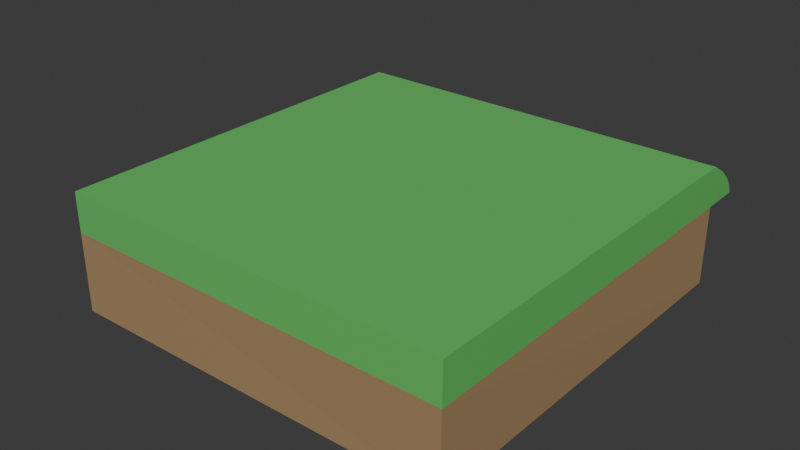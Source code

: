 # Source: grass-tiles.blend  (saved by Blender 4.2.66; exported with 4.5.12 LTS)
import bpy
from mathutils import Matrix  # noqa: F401  (used for matrix-valued properties, if any)

bpy.ops.wm.read_factory_settings(use_empty=True)
scene = bpy.context.scene
scene.name = 'Scene'

# ---- materials (node trees are filled in below, after node groups)
mat_grassmat = bpy.data.materials.new('GrassMat')
mat_grassmat.alpha_threshold = 0.0
mat_grassmat.use_transparent_shadow = False
mat_grassmat.roughness = 0.5
mat_grassmat.line_color = (0.0, 0.0, 0.0, 1.0)
mat_soilmat = bpy.data.materials.new('SoilMat')
mat_grassmat_008 = bpy.data.materials.new('GrassMat.008')
mat_grassmat_008.alpha_threshold = 0.0
mat_grassmat_008.use_transparent_shadow = False
mat_grassmat_008.roughness = 0.5
mat_grassmat_008.line_color = (0.0, 0.0, 0.0, 1.0)
mat_soilmat_008 = bpy.data.materials.new('SoilMat.008')
mat_grassmat_013 = bpy.data.materials.new('GrassMat.013')
mat_grassmat_013.alpha_threshold = 0.0
mat_grassmat_013.use_transparent_shadow = False
mat_grassmat_013.roughness = 0.5
mat_grassmat_013.line_color = (0.0, 0.0, 0.0, 1.0)
mat_soilmat_013 = bpy.data.materials.new('SoilMat.013')
mat_grassmat_012 = bpy.data.materials.new('GrassMat.012')
mat_grassmat_012.alpha_threshold = 0.0
mat_grassmat_012.use_transparent_shadow = False
mat_grassmat_012.roughness = 0.5
mat_grassmat_012.line_color = (0.0, 0.0, 0.0, 1.0)
mat_soilmat_012 = bpy.data.materials.new('SoilMat.012')
mat_grassmat_014 = bpy.data.materials.new('GrassMat.014')
mat_grassmat_014.alpha_threshold = 0.0
mat_grassmat_014.use_transparent_shadow = False
mat_grassmat_014.roughness = 0.5
mat_grassmat_014.line_color = (0.0, 0.0, 0.0, 1.0)
mat_soilmat_014 = bpy.data.materials.new('SoilMat.014')

# ---- material node trees
mat_grassmat.use_nodes = True; mat_grassmat.node_tree.nodes.clear()
_N = mat_grassmat.node_tree.nodes; _L = mat_grassmat.node_tree.links
n0 = _N.new('ShaderNodeOutputMaterial'); n0.name = 'Material Output'; n0.location = (300, 300)
n1 = _N.new('ShaderNodeBsdfPrincipled'); n1.name = 'Principled BSDF'; n1.location = (10, 300)
n1.inputs[0].default_value = (0.13, 0.55, 0.13, 1.0)
n1.inputs[3].default_value = 1.45
_L.new(n1.outputs[0], n0.inputs[0])
n0.is_active_output = True
mat_soilmat.use_nodes = True; mat_soilmat.node_tree.nodes.clear()
_N = mat_soilmat.node_tree.nodes; _L = mat_soilmat.node_tree.links
n0 = _N.new('ShaderNodeBsdfPrincipled'); n0.name = 'Principled BSDF'; n0.location = (10, 300)
n0.inputs[0].default_value = (0.4, 0.26, 0.13, 1.0)
n1 = _N.new('ShaderNodeOutputMaterial'); n1.name = 'Material Output'; n1.location = (300, 300)
_L.new(n0.outputs[0], n1.inputs[0])
n1.is_active_output = True
mat_grassmat_008.use_nodes = True; mat_grassmat_008.node_tree.nodes.clear()
_N = mat_grassmat_008.node_tree.nodes; _L = mat_grassmat_008.node_tree.links
n0 = _N.new('ShaderNodeOutputMaterial'); n0.name = 'Material Output'; n0.location = (300, 300)
n1 = _N.new('ShaderNodeBsdfPrincipled'); n1.name = 'Principled BSDF'; n1.location = (10, 300)
n1.inputs[0].default_value = (0.13, 0.55, 0.13, 1.0)
n1.inputs[3].default_value = 1.45
_L.new(n1.outputs[0], n0.inputs[0])
n0.is_active_output = True
mat_soilmat_008.use_nodes = True; mat_soilmat_008.node_tree.nodes.clear()
_N = mat_soilmat_008.node_tree.nodes; _L = mat_soilmat_008.node_tree.links
n0 = _N.new('ShaderNodeBsdfPrincipled'); n0.name = 'Principled BSDF'; n0.location = (10, 300)
n0.inputs[0].default_value = (0.4, 0.26, 0.13, 1.0)
n1 = _N.new('ShaderNodeOutputMaterial'); n1.name = 'Material Output'; n1.location = (300, 300)
_L.new(n0.outputs[0], n1.inputs[0])
n1.is_active_output = True
mat_grassmat_013.use_nodes = True; mat_grassmat_013.node_tree.nodes.clear()
_N = mat_grassmat_013.node_tree.nodes; _L = mat_grassmat_013.node_tree.links
n0 = _N.new('ShaderNodeOutputMaterial'); n0.name = 'Material Output'; n0.location = (300, 300)
n1 = _N.new('ShaderNodeBsdfPrincipled'); n1.name = 'Principled BSDF'; n1.location = (10, 300)
n1.inputs[0].default_value = (0.13, 0.55, 0.13, 1.0)
n1.inputs[3].default_value = 1.45
_L.new(n1.outputs[0], n0.inputs[0])
n0.is_active_output = True
mat_soilmat_013.use_nodes = True; mat_soilmat_013.node_tree.nodes.clear()
_N = mat_soilmat_013.node_tree.nodes; _L = mat_soilmat_013.node_tree.links
n0 = _N.new('ShaderNodeBsdfPrincipled'); n0.name = 'Principled BSDF'; n0.location = (10, 300)
n0.inputs[0].default_value = (0.4, 0.26, 0.13, 1.0)
n1 = _N.new('ShaderNodeOutputMaterial'); n1.name = 'Material Output'; n1.location = (300, 300)
_L.new(n0.outputs[0], n1.inputs[0])
n1.is_active_output = True
mat_grassmat_012.use_nodes = True; mat_grassmat_012.node_tree.nodes.clear()
_N = mat_grassmat_012.node_tree.nodes; _L = mat_grassmat_012.node_tree.links
n0 = _N.new('ShaderNodeOutputMaterial'); n0.name = 'Material Output'; n0.location = (300, 300)
n1 = _N.new('ShaderNodeBsdfPrincipled'); n1.name = 'Principled BSDF'; n1.location = (10, 300)
n1.inputs[0].default_value = (0.13, 0.55, 0.13, 1.0)
n1.inputs[3].default_value = 1.45
_L.new(n1.outputs[0], n0.inputs[0])
n0.is_active_output = True
mat_soilmat_012.use_nodes = True; mat_soilmat_012.node_tree.nodes.clear()
_N = mat_soilmat_012.node_tree.nodes; _L = mat_soilmat_012.node_tree.links
n0 = _N.new('ShaderNodeBsdfPrincipled'); n0.name = 'Principled BSDF'; n0.location = (10, 300)
n0.inputs[0].default_value = (0.4, 0.26, 0.13, 1.0)
n1 = _N.new('ShaderNodeOutputMaterial'); n1.name = 'Material Output'; n1.location = (300, 300)
_L.new(n0.outputs[0], n1.inputs[0])
n1.is_active_output = True
mat_grassmat_014.use_nodes = True; mat_grassmat_014.node_tree.nodes.clear()
_N = mat_grassmat_014.node_tree.nodes; _L = mat_grassmat_014.node_tree.links
n0 = _N.new('ShaderNodeOutputMaterial'); n0.name = 'Material Output'; n0.location = (300, 300)
n1 = _N.new('ShaderNodeBsdfPrincipled'); n1.name = 'Principled BSDF'; n1.location = (10, 300)
n1.inputs[0].default_value = (0.13, 0.55, 0.13, 1.0)
n1.inputs[3].default_value = 1.45
_L.new(n1.outputs[0], n0.inputs[0])
n0.is_active_output = True
mat_soilmat_014.use_nodes = True; mat_soilmat_014.node_tree.nodes.clear()
_N = mat_soilmat_014.node_tree.nodes; _L = mat_soilmat_014.node_tree.links
n0 = _N.new('ShaderNodeBsdfPrincipled'); n0.name = 'Principled BSDF'; n0.location = (10, 300)
n0.inputs[0].default_value = (0.4, 0.26, 0.13, 1.0)
n1 = _N.new('ShaderNodeOutputMaterial'); n1.name = 'Material Output'; n1.location = (300, 300)
_L.new(n0.outputs[0], n1.inputs[0])
n1.is_active_output = True

# ---- world
world_world = bpy.data.worlds.new('World'); scene.world = world_world
world_world.use_nodes = True; world_world.node_tree.nodes.clear()
_N = world_world.node_tree.nodes; _L = world_world.node_tree.links
n0 = _N.new('ShaderNodeOutputWorld'); n0.name = 'World Output'; n0.location = (300, 300)
n1 = _N.new('ShaderNodeBackground'); n1.name = 'Background'; n1.location = (10, 300)
n1.inputs[0].default_value = (0.05088, 0.05088, 0.05088, 1.0)
_L.new(n1.outputs[0], n0.inputs[0])
n0.is_active_output = True
world_world.color = (0.05088, 0.05088, 0.05088)
world_world.sun_shadow_jitter_overblur = 0.0

# ---- meshes
me_cube_009 = bpy.data.meshes.new('Cube.009')
me_cube_009.from_pydata([(-1.01, -1.01, -1.0), (-1.01, -1.01, 1.0), (-1.01, 1.01, -1.0), (-1.01, 1.01, 1.0), (1.0, -1.0, -1.0), (1.01, -1.01, 1.0), (1.01, 1.01, -1.0), (1.01, 1.01, 1.0), (-1.01, -1.01, 2.0), (-1.01, 1.01, 2.0), (1.01, 1.01, 2.0), (1.01, -1.01, 2.0)], [], [(0, 1, 3, 2), (2, 3, 7, 6), (6, 7, 5, 4), (4, 5, 1, 0), (1, 5, 11, 8), (10, 9, 8, 11), (7, 3, 9, 10), (5, 7, 10, 11), (3, 1, 8, 9)])
me_cube_009.polygons.foreach_set('material_index', [1, 1, 1, 1, 0, 0, 0, 0, 0])
_uv = me_cube_009.uv_layers.new(name='UVMap')
_uv.uv.foreach_set('vector', [0.375, 0.0, 0.625, 0.0, 0.625, 0.25, 0.375, 0.25, 0.375, 0.25, 0.625, 0.25, 0.625, 0.5, 0.375, 0.5, 0.375, 0.5, 0.625, 0.5, 0.625, 0.75, 0.375, 0.75, 0.375, 0.75, 0.625, 0.75, 0.625, 1.0, 0.375, 1.0, 0.8625, 0.7375, 0.6375, 0.7375, 0.6375, 0.7375, 0.8625, 0.7375, 0.6375, 0.5125, 0.8625, 0.5125, 0.8625, 0.7375, 0.6375, 0.7375, 0.6375, 0.5125, 0.8625, 0.5125, 0.8625, 0.5125, 0.6375, 0.5125, 0.6375, 0.7375, 0.6375, 0.5125, 0.6375, 0.5125, 0.6375, 0.7375, 0.8625, 0.5125, 0.8625, 0.7375, 0.8625, 0.7375, 0.8625, 0.5125])
me_cube_009.materials.append(mat_grassmat)
me_cube_009.materials.append(mat_soilmat)
me_cube_009.update()
me_cube_013 = bpy.data.meshes.new('Cube.013')
me_cube_013.from_pydata([(-1.0, 1.0, 1.0), (1.0, 1.0, 1.0), (-1.0, 1.0, 2.0), (1.0, 1.0, 2.0), (-1.0, 1.2, 1.0), (1.0, 1.2, 1.0), (-1.0, 1.0, 1.25), (-1.0, 1.0, 1.5), (-1.0, 1.0, 1.75), (1.0, 1.0, 1.75), (1.0, 1.0, 1.5), (1.0, 1.0, 1.25), (-1.0, 1.18, 1.25), (-1.0, 1.14, 1.5), (-1.0, 1.08, 1.75), (1.0, 1.08, 1.75), (1.0, 1.14, 1.5), (1.0, 1.18, 1.25)], [], [(15, 14, 2, 3), (8, 2, 14), (11, 1, 5, 17), (3, 9, 15), (9, 10, 16, 15), (10, 11, 17, 16), (0, 6, 12, 4), (6, 7, 13, 12), (7, 8, 14, 13), (5, 4, 12, 17), (17, 12, 13, 16), (16, 13, 14, 15)])
_uv = me_cube_013.uv_layers.new(name='UVMap')
_uv.uv.foreach_set('vector', [0.6375, 0.5125, 0.8625, 0.5125, 0.8625, 0.5125, 0.6375, 0.5125, 0.8625, 0.5125, 0.8625, 0.5125, 0.8625, 0.5125, 0.6375, 0.5125, 0.6375, 0.5125, 0.6375, 0.5125, 0.6375, 0.5125, 0.6375, 0.5125, 0.6375, 0.5125, 0.6375, 0.5125, 0.6375, 0.5125, 0.6375, 0.5125, 0.6375, 0.5125, 0.6375, 0.5125, 0.6375, 0.5125, 0.6375, 0.5125, 0.6375, 0.5125, 0.6375, 0.5125, 0.8625, 0.5125, 0.8625, 0.5125, 0.8625, 0.5125, 0.8625, 0.5125, 0.8625, 0.5125, 0.8625, 0.5125, 0.8625, 0.5125, 0.8625, 0.5125, 0.8625, 0.5125, 0.8625, 0.5125, 0.8625, 0.5125, 0.8625, 0.5125, 0.6375, 0.5125, 0.8625, 0.5125, 0.8625, 0.5125, 0.6375, 0.5125, 0.6375, 0.5125, 0.8625, 0.5125, 0.8625, 0.5125, 0.6375, 0.5125, 0.6375, 0.5125, 0.8625, 0.5125, 0.8625, 0.5125, 0.6375, 0.5125])
me_cube_013.materials.append(mat_grassmat_008)
me_cube_013.materials.append(mat_soilmat_008)
me_cube_013.update()
me_cube_020 = bpy.data.meshes.new('Cube.020')
me_cube_020.from_pydata([(-1.0, 1.2, 1.0), (-1.0, 1.18, 1.25), (-1.0, 1.14, 1.5), (-1.0, 1.08, 1.75), (-1.2, 1.0, 1.0), (-1.08, 1.0, 1.75), (-1.14, 1.0, 1.5), (-1.18, 1.0, 1.25), (-1.07, 1.159, 1.25), (-1.12, 1.12, 1.25), (-1.16, 1.069, 1.25), (-1.06, 1.129, 1.5), (-1.1, 1.1, 1.5), (-1.13, 1.059, 1.5), (-1.0, 1.0, 2.0), (-1.032, 1.077, 1.75), (-1.065, 1.065, 1.75), (-1.08, 1.033, 1.75), (-1.075, 1.174, 1.0), (-1.13, 1.13, 1.0), (-1.175, 1.074, 1.0)], [], [(8, 1, 0, 18), (8, 11, 2, 1), (11, 15, 3, 2), (14, 3, 15), (14, 17, 5), (14, 16, 17), (14, 15, 16), (6, 5, 17, 13), (13, 17, 16, 12), (12, 16, 15, 11), (7, 6, 13, 10), (10, 13, 12, 9), (9, 12, 11, 8), (7, 10, 20, 4), (10, 9, 19, 20), (9, 8, 18, 19)])
_uv = me_cube_020.uv_layers.new(name='UVMap')
_uv.uv.foreach_set('vector', [0.8062, 0.5125, 0.8625, 0.5125, 0.8625, 0.5125, 0.8062, 0.5125, 0.8062, 0.5125, 0.8062, 0.5125, 0.8625, 0.5125, 0.8625, 0.5125, 0.8062, 0.5125, 0.8062, 0.5125, 0.8625, 0.5125, 0.8625, 0.5125, 0.8625, 0.5125, 0.8625, 0.5125, 0.8062, 0.5125, 0.6938, 0.5125, 0.6938, 0.5125, 0.6375, 0.5125, 0.75, 0.5125, 0.75, 0.5125, 0.6938, 0.5125, 0.8062, 0.5125, 0.8062, 0.5125, 0.75, 0.5125, 0.6375, 0.5125, 0.6375, 0.5125, 0.6938, 0.5125, 0.6937, 0.5125, 0.6937, 0.5125, 0.6938, 0.5125, 0.75, 0.5125, 0.75, 0.5125, 0.75, 0.5125, 0.75, 0.5125, 0.8062, 0.5125, 0.8062, 0.5125, 0.6375, 0.5125, 0.6375, 0.5125, 0.6937, 0.5125, 0.6937, 0.5125, 0.6937, 0.5125, 0.6937, 0.5125, 0.75, 0.5125, 0.75, 0.5125, 0.75, 0.5125, 0.75, 0.5125, 0.8062, 0.5125, 0.8062, 0.5125, 0.6375, 0.5125, 0.6937, 0.5125, 0.6938, 0.5125, 0.6375, 0.5125, 0.6937, 0.5125, 0.75, 0.5125, 0.75, 0.5125, 0.6938, 0.5125, 0.75, 0.5125, 0.8062, 0.5125, 0.8062, 0.5125, 0.75, 0.5125])
me_cube_020.materials.append(mat_grassmat_013)
me_cube_020.materials.append(mat_soilmat_013)
me_cube_020.materials.append(mat_grassmat_012)
me_cube_020.materials.append(mat_soilmat_012)
me_cube_020.materials.append(mat_grassmat_014)
me_cube_020.materials.append(mat_soilmat_014)
me_cube_020.update()

# ---- objects
ob_grass_center = bpy.data.objects.new('grass-center', me_cube_009)
ob_grass_edge = bpy.data.objects.new('grass-edge', me_cube_013)
ob_grass_edge_corner = bpy.data.objects.new('grass-edge-corner', me_cube_020)

# ---- transforms, parenting, visibility, modifiers, constraints
ob_grass_center.location = (0.0, 0.0, 0.0)
ob_grass_center.scale = (9.901, 9.901, 2.0)
ob_grass_edge.location = (0.0, 0.0, 0.0)
ob_grass_edge.scale = (10.0, 10.0, 2.0)
ob_grass_edge_corner.location = (0.0, 0.0, 0.0)
ob_grass_edge_corner.scale = (10.0, 10.0, 2.0)

# ---- collection membership
scene.collection.objects.link(ob_grass_center)
scene.collection.objects.link(ob_grass_edge)
scene.collection.objects.link(ob_grass_edge_corner)

# ---- scene / render settings (as saved in the file)
scene.frame_start = 1; scene.frame_end = 250; scene.frame_set(1)
scene.render.engine = 'BLENDER_EEVEE_NEXT'
bpy.context.view_layer.update()

# ---- added for rendering (the .blend has no active camera and no usable light): camera, sun
cam_auto = bpy.data.cameras.new('AutoCamera')
cam_auto.lens = 50.0
cam_auto.sensor_width = 36.0
cam_auto.clip_end = 1000.0
ob_auto_camera = bpy.data.objects.new('AutoCamera', cam_auto)
scene.collection.objects.link(ob_auto_camera)
ob_auto_camera.location = (28.3166, -34.18, 24.4533)
ob_auto_camera.rotation_euler = (1.09748, -7.21219e-08, 0.694738)
scene.camera = ob_auto_camera
light_auto_sun = bpy.data.lights.new('AutoSun', 'SUN')
light_auto_sun.energy = 3.0
light_auto_sun.angle = 0.0523599
ob_auto_sun = bpy.data.objects.new('AutoSun', light_auto_sun)
scene.collection.objects.link(ob_auto_sun)
ob_auto_sun.rotation_euler = (0.872665, 0.174533, 0.523599)
bpy.context.view_layer.update()
